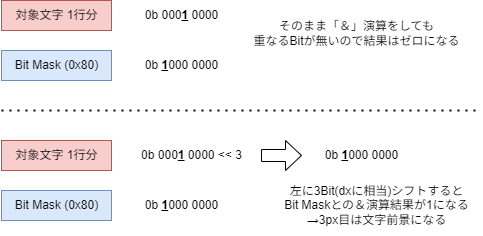

The diagram above was exported from draw.io. Its source (the exported page's mxGraphModel, read from the mxfile embedded in the PNG):
<mxGraphModel dx="634" dy="459" grid="1" gridSize="10" guides="1" tooltips="1" connect="1" arrows="1" fold="1" page="1" pageScale="1" pageWidth="827" pageHeight="1169" math="0" shadow="0">
  <root>
    <mxCell id="0" />
    <mxCell id="1" parent="0" />
    <mxCell id="2" value="0b 000&lt;b&gt;&lt;u&gt;1&lt;/u&gt;&lt;/b&gt; 0000" style="text;html=1;align=center;verticalAlign=middle;resizable=0;points=[];autosize=1;strokeColor=none;fillColor=none;" vertex="1" parent="1">
      <mxGeometry x="210" y="40" width="100" height="30" as="geometry" />
    </mxCell>
    <mxCell id="3" value="0b &lt;b&gt;&lt;u&gt;1&lt;/u&gt;&lt;/b&gt;000 0000" style="text;html=1;align=center;verticalAlign=middle;resizable=0;points=[];autosize=1;strokeColor=none;fillColor=none;" vertex="1" parent="1">
      <mxGeometry x="210" y="90" width="100" height="30" as="geometry" />
    </mxCell>
    <mxCell id="4" value="Bit Mask (0x80)" style="text;html=1;align=center;verticalAlign=middle;resizable=0;points=[];autosize=1;strokeColor=#6c8ebf;fillColor=#dae8fc;" vertex="1" parent="1">
      <mxGeometry x="80" y="90" width="110" height="30" as="geometry" />
    </mxCell>
    <mxCell id="5" value="対象文字 1行分" style="text;html=1;align=center;verticalAlign=middle;resizable=0;points=[];autosize=1;strokeColor=#b85450;fillColor=#f8cecc;" vertex="1" parent="1">
      <mxGeometry x="80" y="40" width="110" height="30" as="geometry" />
    </mxCell>
    <mxCell id="6" value="そのまま「＆」演算をしても&lt;div&gt;重なるBitが無いので結果はゼロになる&lt;/div&gt;" style="text;html=1;align=center;verticalAlign=middle;resizable=0;points=[];autosize=1;strokeColor=none;fillColor=none;" vertex="1" parent="1">
      <mxGeometry x="320" y="53" width="230" height="40" as="geometry" />
    </mxCell>
    <mxCell id="7" value="0b 000&lt;b&gt;&lt;u&gt;1&lt;/u&gt;&lt;/b&gt; 0000&lt;span style=&quot;color: rgb(0, 0, 0);&quot;&gt;&amp;nbsp;&amp;lt;&amp;lt; 3&lt;/span&gt;" style="text;html=1;align=center;verticalAlign=middle;resizable=0;points=[];autosize=1;strokeColor=none;fillColor=none;" vertex="1" parent="1">
      <mxGeometry x="210" y="180" width="120" height="30" as="geometry" />
    </mxCell>
    <mxCell id="8" value="0b &lt;b&gt;&lt;u&gt;1&lt;/u&gt;&lt;/b&gt;000 0000" style="text;html=1;align=center;verticalAlign=middle;resizable=0;points=[];autosize=1;strokeColor=none;fillColor=none;" vertex="1" parent="1">
      <mxGeometry x="210" y="230" width="100" height="30" as="geometry" />
    </mxCell>
    <mxCell id="9" value="Bit Mask (0x80)" style="text;html=1;align=center;verticalAlign=middle;resizable=0;points=[];autosize=1;strokeColor=#6c8ebf;fillColor=#dae8fc;" vertex="1" parent="1">
      <mxGeometry x="80" y="230" width="110" height="30" as="geometry" />
    </mxCell>
    <mxCell id="10" value="対象文字 1行分" style="text;html=1;align=center;verticalAlign=middle;resizable=0;points=[];autosize=1;strokeColor=#b85450;fillColor=#f8cecc;" vertex="1" parent="1">
      <mxGeometry x="80" y="180" width="110" height="30" as="geometry" />
    </mxCell>
    <mxCell id="11" value="左に3Bit(dxに相当)シフトすると&lt;div&gt;Bit Maskとの＆演算結果が1になる&lt;/div&gt;&lt;div&gt;→3px目は文字前景になる&lt;/div&gt;" style="text;html=1;align=center;verticalAlign=middle;resizable=0;points=[];autosize=1;strokeColor=none;fillColor=none;" vertex="1" parent="1">
      <mxGeometry x="350" y="215" width="210" height="60" as="geometry" />
    </mxCell>
    <mxCell id="12" value="" style="endArrow=none;dashed=1;html=1;dashPattern=1 3;strokeWidth=2;" edge="1" parent="1">
      <mxGeometry width="50" height="50" relative="1" as="geometry">
        <mxPoint x="80" y="150" as="sourcePoint" />
        <mxPoint x="560" y="150" as="targetPoint" />
      </mxGeometry>
    </mxCell>
    <mxCell id="14" value="0b &lt;u style=&quot;font-weight: bold;&quot;&gt;1&lt;/u&gt;000 0000" style="text;html=1;align=center;verticalAlign=middle;resizable=0;points=[];autosize=1;strokeColor=none;fillColor=none;" vertex="1" parent="1">
      <mxGeometry x="390" y="180" width="100" height="30" as="geometry" />
    </mxCell>
    <mxCell id="16" value="" style="shape=singleArrow;whiteSpace=wrap;html=1;arrowWidth=0.4;arrowSize=0.4;" vertex="1" parent="1">
      <mxGeometry x="340" y="180" width="40" height="30" as="geometry" />
    </mxCell>
  </root>
</mxGraphModel>